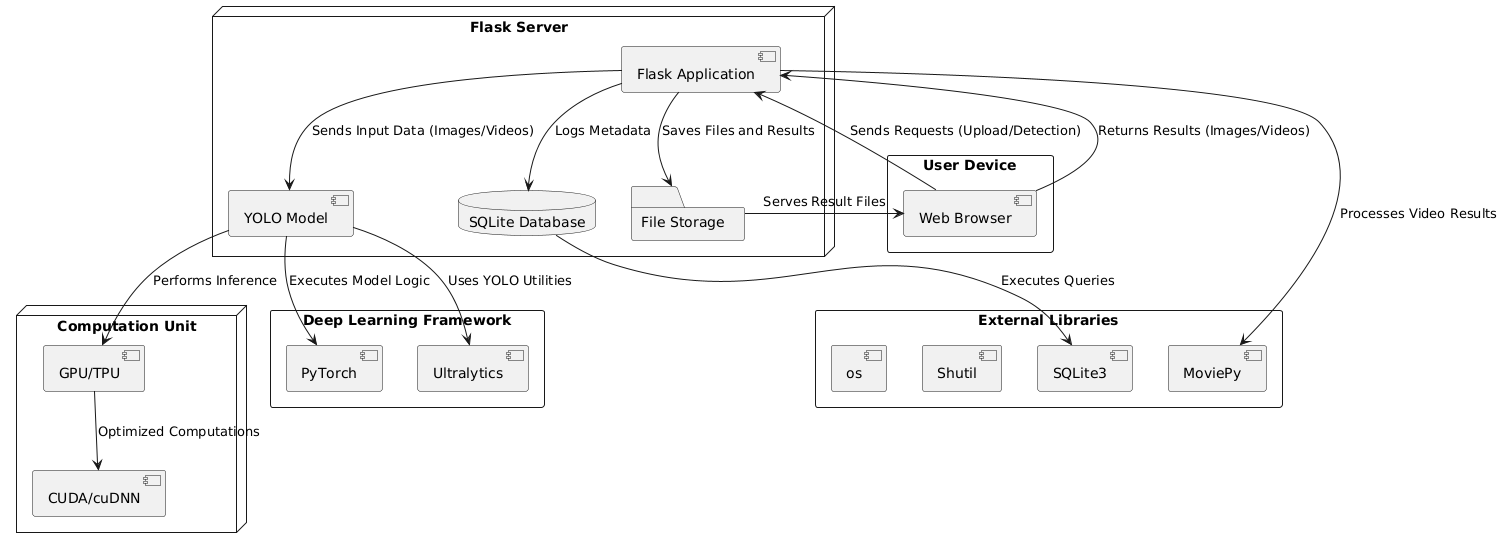

The diagram above was rendered by PlantUML. Its source (embedded in the PNG):
@startuml
rectangle "User Device" {
    [Web Browser]
}

node "Flask Server" {
    [Flask Application]
    [YOLO Model]
    database "SQLite Database" as DB
    folder "File Storage" as FS
}

node "Computation Unit" {
    [GPU/TPU]
    [CUDA/cuDNN]
}

rectangle "Deep Learning Framework" {
    [PyTorch]
    [Ultralytics]
}

rectangle "External Libraries" {
    [MoviePy]
    [SQLite3]
    [Shutil]
    [os]
}

' Connections
[Web Browser] --> [Flask Application] : Sends Requests (Upload/Detection)
[Flask Application] --> [YOLO Model] : Sends Input Data (Images/Videos)
[YOLO Model] --> [GPU/TPU] : Performs Inference
[GPU/TPU] --> [CUDA/cuDNN] : Optimized Computations
[YOLO Model] --> [PyTorch] : Executes Model Logic
[YOLO Model] --> [Ultralytics] : Uses YOLO Utilities
[Flask Application] --> DB : Logs Metadata
[Flask Application] --> FS : Saves Files and Results
[Flask Application] --> [MoviePy] : Processes Video Results
DB --> [SQLite3] : Executes Queries
[Flask Application] <-- [Web Browser] : Returns Results (Images/Videos)
FS --> [Web Browser] : Serves Result Files
@enduml